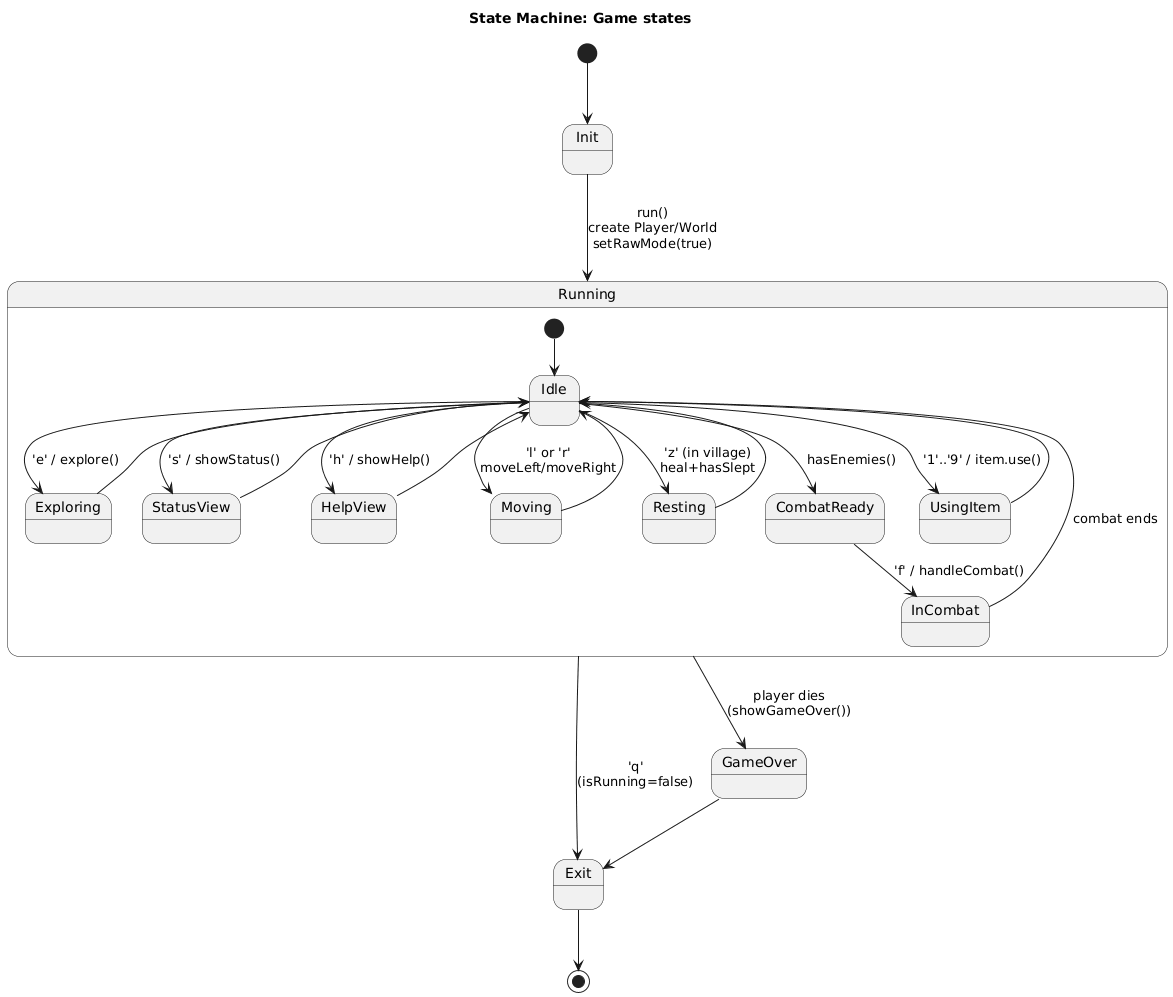

The diagram above was rendered by PlantUML. Its source (embedded in the PNG):
@startuml
title State Machine: Game states

[*] --> Init
Init --> Running : run()\ncreate Player/World\nsetRawMode(true)

state Running {
  [*] --> Idle

  Idle --> Exploring : 'e' / explore()
  Exploring --> Idle

  Idle --> StatusView : 's' / showStatus()
  StatusView --> Idle

  Idle --> HelpView : 'h' / showHelp()
  HelpView --> Idle

  Idle --> Moving : 'l' or 'r'\nmoveLeft/moveRight
  Moving --> Idle

  Idle --> Resting : 'z' (in village)\nheal+hasSlept
  Resting --> Idle

  Idle --> CombatReady : hasEnemies()
  CombatReady --> InCombat : 'f' / handleCombat()
  InCombat --> Idle : combat ends

  Idle --> UsingItem : '1'..'9' / item.use()
  UsingItem --> Idle
}

Running --> Exit : 'q'\n(isRunning=false)
Running --> GameOver : player dies\n(showGameOver())
GameOver --> Exit
Exit --> [*]
@enduml